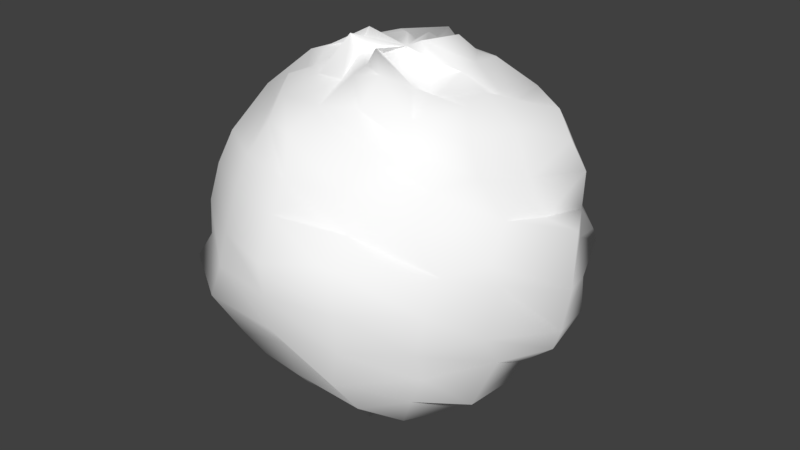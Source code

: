 # Source: snow_ball.blend  (saved by Blender 2.78.0; exported with 4.5.12 LTS)
import bpy
from mathutils import Matrix  # noqa: F401  (used for matrix-valued properties, if any)

bpy.ops.wm.read_factory_settings(use_empty=True)
scene = bpy.context.scene
scene.name = 'Scene'

# ---- collections
col_collection_1 = bpy.data.collections.new('Collection 1'); scene.collection.children.link(col_collection_1)

# ---- materials (node trees are filled in below, after node groups)
mat_snow_ball = bpy.data.materials.new('snow_ball')
mat_snow_ball.alpha_threshold = 0.0
mat_snow_ball.roughness = 0.5

# ---- material node trees
mat_snow_ball.use_nodes = True; mat_snow_ball.node_tree.nodes.clear()
_N = mat_snow_ball.node_tree.nodes; _L = mat_snow_ball.node_tree.links
n0 = _N.new('ShaderNodeOutputMaterial'); n0.name = 'Material Output'; n0.location = (300, 300)
n1 = _N.new('ShaderNodeBsdfDiffuse'); n1.name = 'Diffuse BSDF'; n1.location = (10, 300)
n1.inputs[0].default_value = (1.0, 1.0, 1.0, 1.0)
_L.new(n1.outputs[0], n0.inputs[0])
n0.is_active_output = True

# ---- world
world_world = bpy.data.worlds.new('World'); scene.world = world_world
world_world.color = (0.05088, 0.05088, 0.05088)
world_world.use_sun_shadow = False
world_world.sun_shadow_jitter_overblur = 0.0
world_world.cycles.sampling_method = 'MANUAL'

# ---- meshes
me_sphere_001 = bpy.data.meshes.new('Sphere.001')
me_sphere_001.from_pydata([(0.0146, 0.2052, 0.991), (0.02302, 0.2821, 0.94), (0.05628, 0.4985, 0.8097), (-0.05392, 0.9021, 0.5459), (-0.06074, 0.9714, 0.3405), (-0.05996, 0.9691, 0.06432), (-0.04556, 0.9369, -0.4543), (-0.01016, 0.8398, -0.5544), (0.01822, 0.5356, -0.7688), (-0.001138, 0.4001, -0.9327), (0.1016, 0.07363, 0.9666), (0.1543, 0.3505, 0.9111), (0.211, 0.5148, 0.8293), (0.2839, 0.6403, 0.7082), (0.3005, 0.8101, 0.5312), (0.3611, 0.7968, 0.3101), (0.3805, 0.8364, 0.1475), (0.4254, 0.9038, 0.01471), (0.3239, 0.928, -0.1725), (0.305, 0.8002, -0.3715), (0.3528, 0.8091, -0.5409), (0.1941, 0.6799, -0.7891), (0.2022, 0.5262, -0.7962), (0.1741, 0.3455, -0.962), (0.1524, 0.09308, -0.9628), (0.1319, 0.1295, 0.9955), (0.2737, 0.2699, 0.9309), (0.3255, 0.3605, 0.889), (0.4887, 0.4938, 0.7385), (0.6329, 0.5644, 0.5425), (0.6528, 0.6504, 0.3845), (0.6495, 0.6389, 0.1846), (0.75, 0.722, -0.07724), (0.7549, 0.7521, -0.1573), (0.646, 0.6356, -0.4137), (0.6012, 0.6245, -0.5355), (0.5067, 0.4881, -0.7197), (0.3322, 0.3822, -0.8556), (0.2652, 0.2283, -0.9536), (0.1378, 0.138, -0.9808), (0.247, 0.1437, 1.04), (0.3545, 0.145, 0.9239), (0.5501, 0.1668, 0.7478), (0.7291, 0.3253, 0.722), (0.8406, 0.2712, 0.6047), (0.8917, 0.3443, 0.43), (0.8471, 0.4089, 0.1915), (0.8804, 0.3566, 0.05934), (0.9069, 0.3765, -0.1684), (0.9297, 0.3469, -0.349), (0.8095, 0.2568, -0.5315), (0.6396, 0.2949, -0.6302), (0.5592, 0.1594, -0.8969), (0.4245, 0.1381, -0.9355), (0.1823, 0.1786, -0.9883), (0.1888, -0.07344, 1.05), (0.3861, -0.01548, 0.9231), (0.5, 0.02036, 0.8397), (0.7035, 0.001771, 0.7057), (0.8135, -0.03529, 0.498), (0.9219, -0.05981, 0.3454), (1.051, 0.03551, 0.2789), (1.063, 0.0007299, -0.01518), (1.019, 0.005109, -0.2719), (1.004, -0.03694, -0.3592), (0.7808, 0.04035, -0.5669), (0.7127, 0.02118, -0.7162), (0.5933, 0.06, -0.8503), (0.4005, 0.04014, -0.8904), (0.2492, 0.06691, -0.9848), (0.2266, -0.02881, 0.9416), (0.3553, -0.2101, 0.8409), (0.5533, -0.1912, 0.8367), (0.6641, -0.3131, 0.7184), (0.7317, -0.3305, 0.5884), (0.8469, -0.2664, 0.3807), (0.8465, -0.3721, 0.1938), (0.8879, -0.3402, 0.08541), (0.8567, -0.4161, -0.1814), (0.8637, -0.3065, -0.3608), (0.7873, -0.4007, -0.5911), (0.6592, -0.2732, -0.6985), (0.6162, -0.1666, -0.8039), (0.3652, -0.1406, -0.9203), (0.137, -0.1113, -1.016), (0.03883, -0.1879, 0.9969), (0.2737, -0.2344, 0.8816), (0.4709, -0.4827, 0.8452), (0.5132, -0.5276, 0.723), (0.6318, -0.5506, 0.5665), (0.6389, -0.6631, 0.3902), (0.7196, -0.5919, 0.1805), (0.7111, -0.6872, 0.008197), (0.6671, -0.6923, -0.2127), (0.656, -0.6215, -0.3862), (0.5879, -0.6219, -0.5448), (0.5049, -0.582, -0.7196), (0.3636, -0.4287, -0.8435), (0.249, -0.3026, -0.8727), (0.1483, -0.1185, -1.09), (0.04547, -0.2387, 1.022), (0.2095, -0.4019, 0.9711), (0.192, -0.5277, 0.8386), (0.3355, -0.6223, 0.687), (0.2892, -0.7652, 0.5472), (0.3574, -0.7988, 0.3573), (0.3525, -0.9486, 0.2583), (0.3792, -0.9256, 0.003499), (0.3683, -0.905, -0.216), (0.3147, -0.8859, -0.4276), (0.3866, -0.7872, -0.5854), (0.3509, -0.6163, -0.6821), (0.1993, -0.5116, -0.8234), (0.1117, -0.3959, -0.9899), (0.08388, -0.2228, -0.9611), (0.01427, -0.2687, 0.9416), (0.01257, -0.3756, 0.9167), (-0.01488, -0.5694, 0.8159), (-0.06603, -0.7369, 0.7143), (0.005764, -0.8367, 0.5427), (-0.007412, -0.9072, 0.3851), (-0.01451, -1.01, 0.1714), (0.0007734, -1.002, -0.004364), (-0.005945, -0.977, -0.1919), (0.05072, -0.9229, -0.289), (0.02021, -0.8326, -0.5187), (0.0128, -0.705, -0.6661), (-0.02734, -0.5444, -0.8031), (0.06653, -0.3321, -0.912), (-0.007445, -0.2121, -0.9921), (0.09599, -0.06892, 1.003), (-0.1214, -0.1495, 0.9779), (-0.1111, -0.3075, 0.8538), (-0.2849, -0.5272, 0.7912), (-0.2754, -0.6502, 0.7015), (-0.3086, -0.7672, 0.5584), (-0.3385, -0.8295, 0.3873), (-0.3652, -0.8926, 0.1682), (-0.3899, -0.9224, -0.00747), (-0.4561, -0.9371, -0.199), (-0.3625, -0.8223, -0.4326), (-0.2894, -0.7513, -0.5675), (-0.2631, -0.6473, -0.7142), (-0.2055, -0.5269, -0.8175), (-0.2554, -0.3336, -0.9159), (-0.06531, -0.2638, -0.9794), (-0.05613, -0.1034, -1.009), (-0.1366, -0.2135, 1.056), (-0.2559, -0.3168, 0.8529), (-0.4222, -0.359, 0.8276), (-0.4146, -0.4675, 0.7252), (-0.596, -0.6, 0.5573), (-0.6491, -0.6596, 0.383), (-0.6919, -0.6947, 0.1763), (-0.6872, -0.7114, -0.0163), (-0.7694, -0.7403, -0.1538), (-0.6459, -0.5853, -0.3379), (-0.5766, -0.6106, -0.5622), (-0.4863, -0.4867, -0.7027), (-0.3963, -0.3932, -0.8836), (-0.2204, -0.2602, -0.9031), (-0.147, -0.09019, -0.9804), (-0.2593, 0.009083, 0.9483), (-0.4006, -0.1877, 0.8284), (-0.4236, -0.2289, 0.8041), (-0.6485, -0.2918, 0.704), (-0.7675, -0.3041, 0.5565), (-0.8285, -0.2973, 0.4237), (-0.9177, -0.3486, 0.2462), (-0.942, -0.364, -0.03441), (-0.8408, -0.3806, -0.1107), (-0.8451, -0.3572, -0.3917), (-0.7728, -0.2564, -0.4849), (-0.6619, -0.2582, -0.7059), (-0.5574, -0.2054, -0.8435), (-0.398, -0.1453, -0.8484), (-0.1872, -0.05256, -0.9289), (-0.2255, 0.0277, 1.015), (-0.4269, -0.07042, 0.8974), (-0.5225, -0.09188, 0.8656), (-0.8098, 0.01479, 0.6675), (-0.7678, -0.02238, 0.5454), (-0.9277, 0.009861, 0.3811), (-1.059, -0.01758, 0.1706), (-0.9892, -0.005192, 0.006476), (-0.9732, 0.00118, -0.1802), (-0.8931, 0.02323, -0.4116), (-0.8355, 0.001483, -0.5564), (-0.6801, -0.06648, -0.7468), (-0.5669, -0.0007849, -0.828), (-0.4118, -0.03227, -0.9652), (-0.1871, -0.006922, -0.9882), (-0.1592, 0.04979, 0.867), (-0.3625, 0.1423, 0.9133), (-0.5236, 0.2096, 0.8429), (-0.6983, 0.2914, 0.6877), (-0.7845, 0.2282, 0.627), (-0.8151, 0.3876, 0.4702), (-0.9458, 0.4127, 0.183), (-0.9386, 0.3682, -0.02223), (-0.9799, 0.3671, -0.1967), (-0.9286, 0.3914, -0.4242), (-0.7593, 0.3119, -0.5624), (-0.6424, 0.2174, -0.6634), (-0.4392, 0.181, -0.8581), (-0.3422, 0.1273, -0.9128), (-0.2007, 0.1075, -0.9951), (-0.07494, 0.1442, 0.9877), (-0.271, 0.3252, 0.9238), (-0.4334, 0.3593, 0.8), (-0.518, 0.4915, 0.7366), (-0.5659, 0.6157, 0.5545), (-0.6296, 0.6065, 0.326), (-0.6604, 0.7443, 0.1835), (-0.7236, 0.6228, -0.003111), (-0.7682, 0.7065, -0.1259), (-0.6226, 0.7057, -0.4739), (-0.5298, 0.5514, -0.512), (-0.5214, 0.529, -0.6704), (-0.4591, 0.3979, -0.8769), (-0.2883, 0.2861, -0.9282), (-0.127, 0.03662, -1.004), (-0.02003, 0.1435, 0.9638), (-0.08796, 0.2827, 0.8797), (-0.1601, 0.5976, 0.8925), (-0.2788, 0.6735, 0.7079), (-0.4111, 0.7165, 0.6069), (-0.34, 0.9014, 0.3743), (-0.3015, 0.909, 0.2828), (-0.3767, 0.9175, -0.003993), (-0.4739, 0.9597, -0.1617), (-0.2567, 0.8505, -0.4214), (-0.3142, 0.7611, -0.5597), (-0.2732, 0.6556, -0.705), (-0.2185, 0.5239, -0.8564), (-0.2298, 0.2952, -0.866), (-0.1401, 0.1485, -0.964), (-0.03119, 0.7304, 0.7163), (-0.01909, 0.9972, 0.1106), (0.06726, 0.9541, -0.1806), (0.03141, 0.6416, -0.6464), (0.0292, 0.1333, -1.009)], [], [(240, 7, 20, 21), (3, 237, 13, 14), (8, 240, 21, 22), (4, 3, 14, 15), (9, 8, 22, 23), (238, 4, 15, 16), (241, 9, 23, 24), (5, 238, 16, 17), (0, 130, 10), (146, 241, 24), (239, 5, 17, 18), (1, 0, 10, 11), (6, 239, 18, 19), (2, 1, 11, 12), (7, 6, 19, 20), (237, 2, 12, 13), (20, 19, 34, 35), (13, 12, 27, 28), (21, 20, 35, 36), (14, 13, 28, 29), (22, 21, 36, 37), (15, 14, 29, 30), (23, 22, 37, 38), (16, 15, 30, 31), (24, 23, 38, 39), (17, 16, 31, 32), (10, 130, 25), (146, 24, 39), (18, 17, 32, 33), (11, 10, 25, 26), (19, 18, 33, 34), (12, 11, 26, 27), (39, 38, 53, 54), (32, 31, 46, 47), (25, 130, 40), (146, 39, 54), (33, 32, 47, 48), (26, 25, 40, 41), (34, 33, 48, 49), (27, 26, 41, 42), (35, 34, 49, 50), (28, 27, 42, 43), (36, 35, 50, 51), (29, 28, 43, 44), (37, 36, 51, 52), (30, 29, 44, 45), (38, 37, 52, 53), (31, 30, 45, 46), (43, 42, 57, 58), (51, 50, 65, 66), (44, 43, 58, 59), (52, 51, 66, 67), (45, 44, 59, 60), (53, 52, 67, 68), (46, 45, 60, 61), (54, 53, 68, 69), (47, 46, 61, 62), (40, 130, 55), (146, 54, 69), (48, 47, 62, 63), (41, 40, 55, 56), (49, 48, 63, 64), (42, 41, 56, 57), (50, 49, 64, 65), (62, 61, 76, 77), (55, 130, 70), (146, 69, 84), (63, 62, 77, 78), (56, 55, 70, 71), (64, 63, 78, 79), (57, 56, 71, 72), (65, 64, 79, 80), (58, 57, 72, 73), (66, 65, 80, 81), (59, 58, 73, 74), (67, 66, 81, 82), (60, 59, 74, 75), (68, 67, 82, 83), (61, 60, 75, 76), (69, 68, 83, 84), (81, 80, 95, 96), (74, 73, 88, 89), (82, 81, 96, 97), (75, 74, 89, 90), (83, 82, 97, 98), (76, 75, 90, 91), (84, 83, 98, 99), (77, 76, 91, 92), (70, 130, 85), (146, 84, 99), (78, 77, 92, 93), (71, 70, 85, 86), (79, 78, 93, 94), (72, 71, 86, 87), (80, 79, 94, 95), (73, 72, 87, 88), (146, 99, 114), (93, 92, 107, 108), (86, 85, 100, 101), (94, 93, 108, 109), (87, 86, 101, 102), (95, 94, 109, 110), (88, 87, 102, 103), (96, 95, 110, 111), (89, 88, 103, 104), (97, 96, 111, 112), (90, 89, 104, 105), (98, 97, 112, 113), (91, 90, 105, 106), (99, 98, 113, 114), (92, 91, 106, 107), (85, 130, 100), (112, 111, 126, 127), (105, 104, 119, 120), (113, 112, 127, 128), (106, 105, 120, 121), (114, 113, 128, 129), (107, 106, 121, 122), (100, 130, 115), (146, 114, 129), (108, 107, 122, 123), (101, 100, 115, 116), (109, 108, 123, 124), (102, 101, 116, 117), (110, 109, 124, 125), (103, 102, 117, 118), (111, 110, 125, 126), (104, 103, 118, 119), (116, 115, 131, 132), (124, 123, 139, 140), (117, 116, 132, 133), (125, 124, 140, 141), (118, 117, 133, 134), (126, 125, 141, 142), (119, 118, 134, 135), (127, 126, 142, 143), (120, 119, 135, 136), (128, 127, 143, 144), (121, 120, 136, 137), (129, 128, 144, 145), (122, 121, 137, 138), (115, 130, 131), (146, 129, 145), (123, 122, 138, 139), (136, 135, 151, 152), (144, 143, 159, 160), (137, 136, 152, 153), (145, 144, 160, 161), (138, 137, 153, 154), (131, 130, 147), (146, 145, 161), (139, 138, 154, 155), (132, 131, 147, 148), (140, 139, 155, 156), (133, 132, 148, 149), (141, 140, 156, 157), (134, 133, 149, 150), (142, 141, 157, 158), (135, 134, 150, 151), (143, 142, 158, 159), (156, 155, 170, 171), (149, 148, 163, 164), (157, 156, 171, 172), (150, 149, 164, 165), (158, 157, 172, 173), (151, 150, 165, 166), (159, 158, 173, 174), (152, 151, 166, 167), (160, 159, 174, 175), (153, 152, 167, 168), (161, 160, 175, 176), (154, 153, 168, 169), (147, 130, 162), (146, 161, 176), (155, 154, 169, 170), (148, 147, 162, 163), (175, 174, 189, 190), (168, 167, 182, 183), (176, 175, 190, 191), (169, 168, 183, 184), (162, 130, 177), (146, 176, 191), (170, 169, 184, 185), (163, 162, 177, 178), (171, 170, 185, 186), (164, 163, 178, 179), (172, 171, 186, 187), (165, 164, 179, 180), (173, 172, 187, 188), (166, 165, 180, 181), (174, 173, 188, 189), (167, 166, 181, 182), (179, 178, 193, 194), (187, 186, 201, 202), (180, 179, 194, 195), (188, 187, 202, 203), (181, 180, 195, 196), (189, 188, 203, 204), (182, 181, 196, 197), (190, 189, 204, 205), (183, 182, 197, 198), (191, 190, 205, 206), (184, 183, 198, 199), (177, 130, 192), (146, 191, 206), (185, 184, 199, 200), (178, 177, 192, 193), (186, 185, 200, 201), (198, 197, 212, 213), (206, 205, 220, 221), (199, 198, 213, 214), (192, 130, 207), (146, 206, 221), (200, 199, 214, 215), (193, 192, 207, 208), (201, 200, 215, 216), (194, 193, 208, 209), (202, 201, 216, 217), (195, 194, 209, 210), (203, 202, 217, 218), (196, 195, 210, 211), (204, 203, 218, 219), (197, 196, 211, 212), (205, 204, 219, 220), (217, 216, 231, 232), (210, 209, 224, 225), (218, 217, 232, 233), (211, 210, 225, 226), (219, 218, 233, 234), (212, 211, 226, 227), (220, 219, 234, 235), (213, 212, 227, 228), (221, 220, 235, 236), (214, 213, 228, 229), (207, 130, 222), (146, 221, 236), (215, 214, 229, 230), (208, 207, 222, 223), (216, 215, 230, 231), (209, 208, 223, 224), (236, 235, 9, 241), (229, 228, 238, 5), (222, 130, 0), (146, 236, 241), (230, 229, 5, 239), (223, 222, 0, 1), (231, 230, 239, 6), (224, 223, 1, 2), (232, 231, 6, 7), (225, 224, 2, 237), (233, 232, 7, 240), (226, 225, 237, 3), (234, 233, 240, 8), (227, 226, 3, 4), (235, 234, 8, 9), (228, 227, 4, 238)])
me_sphere_001.polygons.foreach_set('use_smooth', [True] * 256)
me_sphere_001.materials.append(mat_snow_ball)
me_sphere_001.use_remesh_preserve_volume = False
me_sphere_001.use_remesh_preserve_attributes = False
me_sphere_001.use_mirror_vertex_groups = False
me_sphere_001.update()

# ---- objects
ob_sphere = bpy.data.objects.new('Sphere', me_sphere_001)

# ---- transforms, parenting, visibility, modifiers, constraints
ob_sphere.location = (0.0, 0.0, 0.0)
ob_sphere.lineart.crease_threshold = 0.0

# ---- collection membership
col_collection_1.objects.link(ob_sphere)

# ---- scene / render settings (as saved in the file)
scene.frame_start = 1; scene.frame_end = 250; scene.frame_set(1)
scene.render.engine = 'CYCLES'
scene.render.resolution_percentage = 50
scene.render.dither_intensity = 0.0
scene.cycles.use_denoising = False
scene.cycles.samples = 128
scene.cycles.sampling_pattern = 'TABULATED_SOBOL'
scene.cycles.light_sampling_threshold = 0.0
scene.cycles.use_adaptive_sampling = False
scene.cycles.use_light_tree = False
scene.cycles.blur_glossy = 0.0
scene.cycles.sample_clamp_indirect = 0.0
scene.view_settings.view_transform = 'Standard'
bpy.context.view_layer.update()

# ---- added for rendering (the .blend has no active camera and no usable light): camera, sun
cam_auto = bpy.data.cameras.new('AutoCamera')
cam_auto.lens = 50.0
cam_auto.sensor_width = 36.0
cam_auto.clip_end = 1000.0
ob_auto_camera = bpy.data.objects.new('AutoCamera', cam_auto)
scene.collection.objects.link(ob_auto_camera)
ob_auto_camera.location = (3.35574, -4.03088, 2.66611)
ob_auto_camera.rotation_euler = (1.09748, -7.21219e-08, 0.694738)
scene.camera = ob_auto_camera
light_auto_sun = bpy.data.lights.new('AutoSun', 'SUN')
light_auto_sun.energy = 3.0
light_auto_sun.angle = 0.0523599
ob_auto_sun = bpy.data.objects.new('AutoSun', light_auto_sun)
scene.collection.objects.link(ob_auto_sun)
ob_auto_sun.rotation_euler = (0.872665, 0.174533, 0.523599)
bpy.context.view_layer.update()
